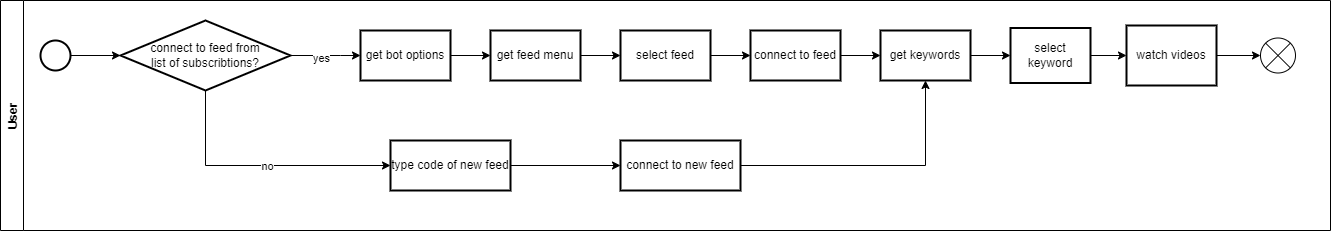

The diagram above was exported from draw.io. Its source (the exported page's mxGraphModel, read from the mxfile embedded in the PNG):
<mxGraphModel dx="1038" dy="667" grid="1" gridSize="10" guides="1" tooltips="1" connect="1" arrows="1" fold="1" page="1" pageScale="1" pageWidth="827" pageHeight="1169" math="0" shadow="0">
  <root>
    <mxCell id="0" />
    <mxCell id="1" parent="0" />
    <mxCell id="2" value="User" style="swimlane;horizontal=0;" vertex="1" parent="1">
      <mxGeometry x="70" y="1700" width="1330" height="230" as="geometry" />
    </mxCell>
    <mxCell id="3" value="select keyword" style="whiteSpace=wrap;html=1;strokeWidth=2;" vertex="1" parent="2">
      <mxGeometry x="1010" y="27.5" width="80" height="55" as="geometry" />
    </mxCell>
    <mxCell id="4" style="edgeStyle=orthogonalEdgeStyle;rounded=0;orthogonalLoop=1;jettySize=auto;html=1;entryX=0;entryY=0.5;entryDx=0;entryDy=0;entryPerimeter=0;" edge="1" parent="2" source="5" target="7">
      <mxGeometry relative="1" as="geometry" />
    </mxCell>
    <mxCell id="5" value="watch videos" style="whiteSpace=wrap;html=1;strokeWidth=2;" vertex="1" parent="2">
      <mxGeometry x="1126" y="25" width="90" height="60" as="geometry" />
    </mxCell>
    <mxCell id="6" value="" style="edgeStyle=orthogonalEdgeStyle;rounded=0;orthogonalLoop=1;jettySize=auto;html=1;" edge="1" parent="2" source="3" target="5">
      <mxGeometry relative="1" as="geometry" />
    </mxCell>
    <mxCell id="7" value="" style="verticalLabelPosition=bottom;verticalAlign=top;html=1;shape=mxgraph.flowchart.or;" vertex="1" parent="2">
      <mxGeometry x="1260" y="37.5" width="35" height="35" as="geometry" />
    </mxCell>
    <mxCell id="8" style="edgeStyle=orthogonalEdgeStyle;rounded=0;orthogonalLoop=1;jettySize=auto;html=1;entryX=0;entryY=0.5;entryDx=0;entryDy=0;entryPerimeter=0;" edge="1" parent="2" source="9" target="10">
      <mxGeometry relative="1" as="geometry">
        <mxPoint x="130" y="-85" as="targetPoint" />
      </mxGeometry>
    </mxCell>
    <mxCell id="9" value="" style="strokeWidth=2;html=1;shape=mxgraph.flowchart.start_2;whiteSpace=wrap;" vertex="1" parent="2">
      <mxGeometry x="40" y="40" width="30" height="30" as="geometry" />
    </mxCell>
    <mxCell id="10" value="connect to feed from&lt;br&gt;list of subscribtions?" style="strokeWidth=2;html=1;shape=mxgraph.flowchart.decision;whiteSpace=wrap;" vertex="1" parent="2">
      <mxGeometry x="120" y="20" width="170" height="70" as="geometry" />
    </mxCell>
    <mxCell id="11" value="get bot options" style="whiteSpace=wrap;html=1;strokeWidth=2;" vertex="1" parent="2">
      <mxGeometry x="360" y="30" width="90" height="50" as="geometry" />
    </mxCell>
    <mxCell id="12" value="" style="edgeStyle=orthogonalEdgeStyle;rounded=0;orthogonalLoop=1;jettySize=auto;html=1;" edge="1" parent="2" source="10" target="11">
      <mxGeometry relative="1" as="geometry">
        <Array as="points">
          <mxPoint x="340" y="55" />
          <mxPoint x="340" y="55" />
        </Array>
      </mxGeometry>
    </mxCell>
    <mxCell id="13" value="yes" style="edgeLabel;html=1;align=center;verticalAlign=middle;resizable=0;points=[];" connectable="0" vertex="1" parent="12">
      <mxGeometry x="-0.136" y="-2" relative="1" as="geometry">
        <mxPoint as="offset" />
      </mxGeometry>
    </mxCell>
    <mxCell id="14" value="get feed menu" style="whiteSpace=wrap;html=1;strokeWidth=2;" vertex="1" parent="2">
      <mxGeometry x="490" y="30" width="90" height="50" as="geometry" />
    </mxCell>
    <mxCell id="15" value="" style="edgeStyle=orthogonalEdgeStyle;rounded=0;orthogonalLoop=1;jettySize=auto;html=1;" edge="1" parent="2" source="11" target="14">
      <mxGeometry relative="1" as="geometry" />
    </mxCell>
    <mxCell id="16" value="select feed" style="whiteSpace=wrap;html=1;strokeWidth=2;" vertex="1" parent="2">
      <mxGeometry x="620" y="30" width="90" height="50" as="geometry" />
    </mxCell>
    <mxCell id="17" value="" style="edgeStyle=orthogonalEdgeStyle;rounded=0;orthogonalLoop=1;jettySize=auto;html=1;" edge="1" parent="2" source="14" target="16">
      <mxGeometry relative="1" as="geometry" />
    </mxCell>
    <mxCell id="18" value="" style="edgeStyle=orthogonalEdgeStyle;rounded=0;orthogonalLoop=1;jettySize=auto;html=1;" edge="1" parent="2" source="19" target="25">
      <mxGeometry relative="1" as="geometry" />
    </mxCell>
    <mxCell id="19" value="type code of new feed" style="whiteSpace=wrap;html=1;strokeWidth=2;" vertex="1" parent="2">
      <mxGeometry x="390" y="140" width="120" height="50" as="geometry" />
    </mxCell>
    <mxCell id="20" value="" style="edgeStyle=orthogonalEdgeStyle;rounded=0;orthogonalLoop=1;jettySize=auto;html=1;" edge="1" parent="2" source="10" target="19">
      <mxGeometry relative="1" as="geometry">
        <Array as="points">
          <mxPoint x="205" y="165" />
        </Array>
      </mxGeometry>
    </mxCell>
    <mxCell id="21" value="no" style="edgeLabel;html=1;align=center;verticalAlign=middle;resizable=0;points=[];" connectable="0" vertex="1" parent="20">
      <mxGeometry x="0.0484" relative="1" as="geometry">
        <mxPoint as="offset" />
      </mxGeometry>
    </mxCell>
    <mxCell id="22" value="connect to feed" style="whiteSpace=wrap;html=1;strokeWidth=2;" vertex="1" parent="2">
      <mxGeometry x="750" y="30" width="90" height="50" as="geometry" />
    </mxCell>
    <mxCell id="23" value="" style="edgeStyle=orthogonalEdgeStyle;rounded=0;orthogonalLoop=1;jettySize=auto;html=1;" edge="1" parent="2" source="16" target="22">
      <mxGeometry relative="1" as="geometry" />
    </mxCell>
    <mxCell id="24" style="edgeStyle=orthogonalEdgeStyle;rounded=0;orthogonalLoop=1;jettySize=auto;html=1;entryX=0.5;entryY=1;entryDx=0;entryDy=0;" edge="1" parent="2" source="25" target="27">
      <mxGeometry relative="1" as="geometry" />
    </mxCell>
    <mxCell id="25" value="connect to new feed" style="whiteSpace=wrap;html=1;strokeWidth=2;" vertex="1" parent="2">
      <mxGeometry x="620" y="140" width="120" height="50" as="geometry" />
    </mxCell>
    <mxCell id="26" style="edgeStyle=orthogonalEdgeStyle;rounded=0;orthogonalLoop=1;jettySize=auto;html=1;exitX=1;exitY=0.5;exitDx=0;exitDy=0;entryX=0;entryY=0.5;entryDx=0;entryDy=0;" edge="1" parent="2" source="27" target="3">
      <mxGeometry relative="1" as="geometry" />
    </mxCell>
    <mxCell id="27" value="get keywords" style="whiteSpace=wrap;html=1;strokeWidth=2;" vertex="1" parent="2">
      <mxGeometry x="880" y="30" width="90" height="50" as="geometry" />
    </mxCell>
    <mxCell id="28" value="" style="edgeStyle=orthogonalEdgeStyle;rounded=0;orthogonalLoop=1;jettySize=auto;html=1;" edge="1" parent="2" source="22" target="27">
      <mxGeometry relative="1" as="geometry" />
    </mxCell>
  </root>
</mxGraphModel>